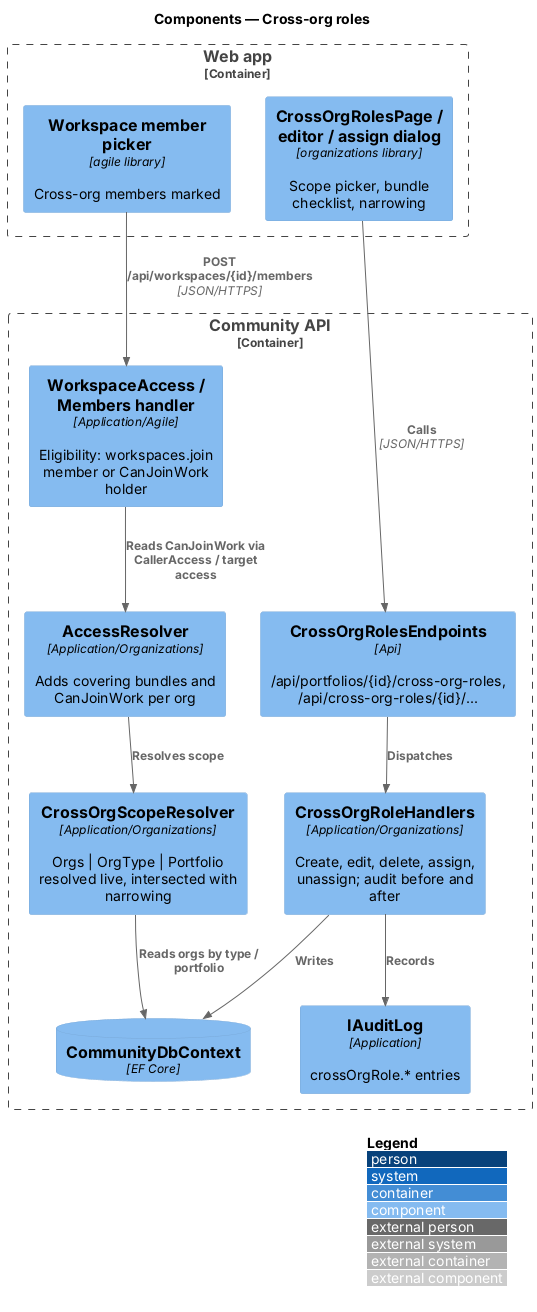

The diagram above was rendered by PlantUML. Its source (embedded in the PNG):
@startuml
!include <C4/C4_Component>
LAYOUT_WITH_LEGEND()
title Components — Cross-org roles
Container_Boundary(web, "Web app") {
  Component(ui, "CrossOrgRolesPage / editor / assign dialog", "organizations library", "Scope picker, bundle checklist, narrowing")
  Component(wm, "Workspace member picker", "agile library", "Cross-org members marked")
}
Container_Boundary(api, "Community API") {
  Component(ep, "CrossOrgRolesEndpoints", "Api", "/api/portfolios/{id}/cross-org-roles, /api/cross-org-roles/{id}/...")
  Component(h, "CrossOrgRoleHandlers", "Application/Organizations", "Create, edit, delete, assign, unassign; audit before and after")
  Component(scope, "CrossOrgScopeResolver", "Application/Organizations", "Orgs | OrgType | Portfolio resolved live, intersected with narrowing")
  Component(res, "AccessResolver", "Application/Organizations", "Adds covering bundles and CanJoinWork per org")
  Component(wa, "WorkspaceAccess / Members handler", "Application/Agile", "Eligibility: workspaces.join member or CanJoinWork holder")
  Component(audit, "IAuditLog", "Application", "crossOrgRole.* entries")
  ComponentDb(db, "CommunityDbContext", "EF Core", "")
}
Rel(ui, ep, "Calls", "JSON/HTTPS")
Rel(ep, h, "Dispatches")
Rel(h, audit, "Records")
Rel(h, db, "Writes")
Rel(res, scope, "Resolves scope")
Rel(scope, db, "Reads orgs by type / portfolio")
Rel(wm, wa, "POST /api/workspaces/{id}/members", "JSON/HTTPS")
Rel(wa, res, "Reads CanJoinWork via CallerAccess / target access")
@enduml